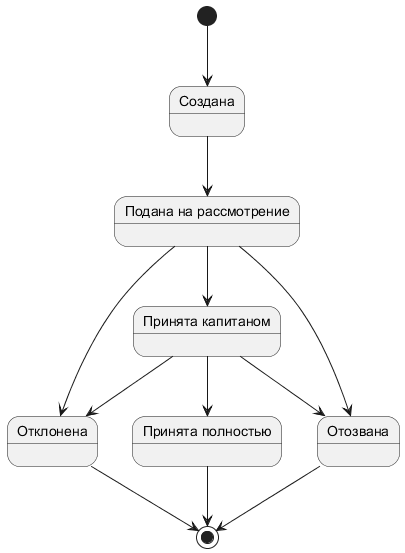

The diagram above was rendered by PlantUML. Its source (embedded in the PNG):
@startuml

state "Создана" as created
state "Подана на рассмотрение" as submitted

state "Принята капитаном" as acceptedByCaptain
'Полностью принимает или отклоняет представитель администрации мероприятия
state "Принята полностью" as accepted
state "Отклонена" as rejected
'Отзывает податель заявки
state "Отозвана" as withdrawn

[*] --> created
created --> submitted
submitted --> rejected
submitted --> acceptedByCaptain
submitted --> withdrawn
acceptedByCaptain --> rejected
acceptedByCaptain --> accepted
acceptedByCaptain --> withdrawn

accepted --> [*]
rejected --> [*]
withdrawn --> [*]

@enduml